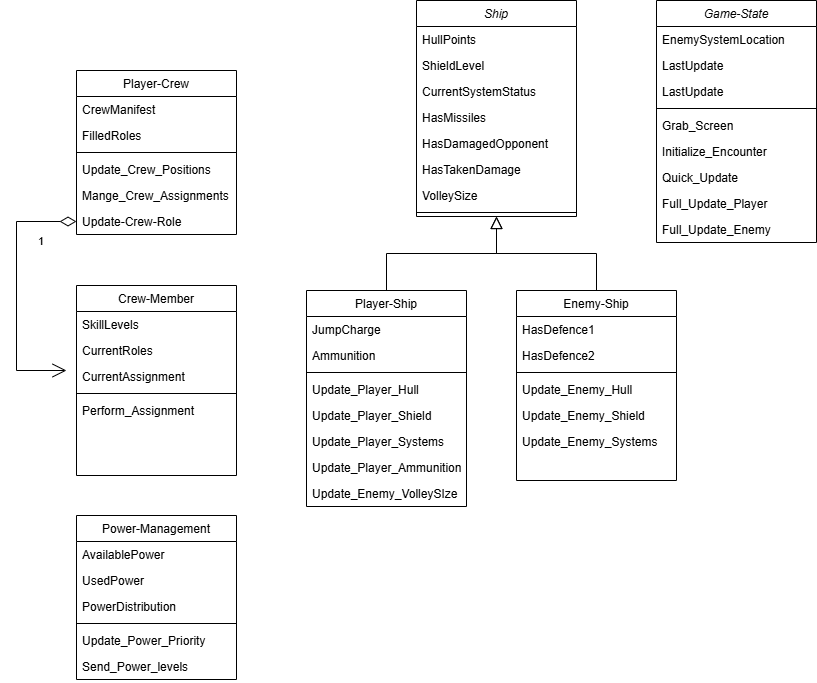

The diagram above was exported from draw.io. Its source (the exported page's mxGraphModel, read from the mxfile embedded in the PNG):
<mxGraphModel dx="1044" dy="626" grid="1" gridSize="10" guides="1" tooltips="1" connect="1" arrows="1" fold="1" page="1" pageScale="1" pageWidth="827" pageHeight="1169" math="0" shadow="0">
  <root>
    <mxCell id="WIyWlLk6GJQsqaUBKTNV-0" />
    <mxCell id="WIyWlLk6GJQsqaUBKTNV-1" parent="WIyWlLk6GJQsqaUBKTNV-0" />
    <mxCell id="zkfFHV4jXpPFQw0GAbJ--0" value="Ship" style="swimlane;fontStyle=2;align=center;verticalAlign=top;childLayout=stackLayout;horizontal=1;startSize=26;horizontalStack=0;resizeParent=1;resizeLast=0;collapsible=1;marginBottom=0;rounded=0;shadow=0;strokeWidth=1;" parent="WIyWlLk6GJQsqaUBKTNV-1" vertex="1">
      <mxGeometry x="420" y="50" width="160" height="216" as="geometry">
        <mxRectangle x="230" y="140" width="160" height="26" as="alternateBounds" />
      </mxGeometry>
    </mxCell>
    <mxCell id="zkfFHV4jXpPFQw0GAbJ--1" value="HullPoints" style="text;align=left;verticalAlign=top;spacingLeft=4;spacingRight=4;overflow=hidden;rotatable=0;points=[[0,0.5],[1,0.5]];portConstraint=eastwest;" parent="zkfFHV4jXpPFQw0GAbJ--0" vertex="1">
      <mxGeometry y="26" width="160" height="26" as="geometry" />
    </mxCell>
    <mxCell id="zkfFHV4jXpPFQw0GAbJ--2" value="ShieldLevel" style="text;align=left;verticalAlign=top;spacingLeft=4;spacingRight=4;overflow=hidden;rotatable=0;points=[[0,0.5],[1,0.5]];portConstraint=eastwest;rounded=0;shadow=0;html=0;" parent="zkfFHV4jXpPFQw0GAbJ--0" vertex="1">
      <mxGeometry y="52" width="160" height="26" as="geometry" />
    </mxCell>
    <mxCell id="FSgRBOS9d3lFzd_fj0s9-15" value="CurrentSystemStatus" style="text;align=left;verticalAlign=top;spacingLeft=4;spacingRight=4;overflow=hidden;rotatable=0;points=[[0,0.5],[1,0.5]];portConstraint=eastwest;rounded=0;shadow=0;html=0;" parent="zkfFHV4jXpPFQw0GAbJ--0" vertex="1">
      <mxGeometry y="78" width="160" height="26" as="geometry" />
    </mxCell>
    <mxCell id="FSgRBOS9d3lFzd_fj0s9-1" value="HasMissiles" style="text;align=left;verticalAlign=top;spacingLeft=4;spacingRight=4;overflow=hidden;rotatable=0;points=[[0,0.5],[1,0.5]];portConstraint=eastwest;rounded=0;shadow=0;html=0;" parent="zkfFHV4jXpPFQw0GAbJ--0" vertex="1">
      <mxGeometry y="104" width="160" height="26" as="geometry" />
    </mxCell>
    <mxCell id="FSgRBOS9d3lFzd_fj0s9-5" value="HasDamagedOpponent" style="text;align=left;verticalAlign=top;spacingLeft=4;spacingRight=4;overflow=hidden;rotatable=0;points=[[0,0.5],[1,0.5]];portConstraint=eastwest;rounded=0;shadow=0;html=0;" parent="zkfFHV4jXpPFQw0GAbJ--0" vertex="1">
      <mxGeometry y="130" width="160" height="26" as="geometry" />
    </mxCell>
    <mxCell id="FSgRBOS9d3lFzd_fj0s9-7" value="HasTakenDamage" style="text;align=left;verticalAlign=top;spacingLeft=4;spacingRight=4;overflow=hidden;rotatable=0;points=[[0,0.5],[1,0.5]];portConstraint=eastwest;rounded=0;shadow=0;html=0;" parent="zkfFHV4jXpPFQw0GAbJ--0" vertex="1">
      <mxGeometry y="156" width="160" height="26" as="geometry" />
    </mxCell>
    <mxCell id="FSgRBOS9d3lFzd_fj0s9-64" value="VolleySize" style="text;align=left;verticalAlign=top;spacingLeft=4;spacingRight=4;overflow=hidden;rotatable=0;points=[[0,0.5],[1,0.5]];portConstraint=eastwest;rounded=0;shadow=0;html=0;" parent="zkfFHV4jXpPFQw0GAbJ--0" vertex="1">
      <mxGeometry y="182" width="160" height="26" as="geometry" />
    </mxCell>
    <mxCell id="zkfFHV4jXpPFQw0GAbJ--4" value="" style="line;html=1;strokeWidth=1;align=left;verticalAlign=middle;spacingTop=-1;spacingLeft=3;spacingRight=3;rotatable=0;labelPosition=right;points=[];portConstraint=eastwest;" parent="zkfFHV4jXpPFQw0GAbJ--0" vertex="1">
      <mxGeometry y="208" width="160" height="8" as="geometry" />
    </mxCell>
    <mxCell id="zkfFHV4jXpPFQw0GAbJ--6" value="Player-Ship" style="swimlane;fontStyle=0;align=center;verticalAlign=top;childLayout=stackLayout;horizontal=1;startSize=26;horizontalStack=0;resizeParent=1;resizeLast=0;collapsible=1;marginBottom=0;rounded=0;shadow=0;strokeWidth=1;" parent="WIyWlLk6GJQsqaUBKTNV-1" vertex="1">
      <mxGeometry x="310" y="340" width="160" height="216" as="geometry">
        <mxRectangle x="130" y="380" width="160" height="26" as="alternateBounds" />
      </mxGeometry>
    </mxCell>
    <mxCell id="FSgRBOS9d3lFzd_fj0s9-45" value="JumpCharge" style="text;align=left;verticalAlign=top;spacingLeft=4;spacingRight=4;overflow=hidden;rotatable=0;points=[[0,0.5],[1,0.5]];portConstraint=eastwest;" parent="zkfFHV4jXpPFQw0GAbJ--6" vertex="1">
      <mxGeometry y="26" width="160" height="26" as="geometry" />
    </mxCell>
    <mxCell id="FSgRBOS9d3lFzd_fj0s9-65" value="Ammunition" style="text;align=left;verticalAlign=top;spacingLeft=4;spacingRight=4;overflow=hidden;rotatable=0;points=[[0,0.5],[1,0.5]];portConstraint=eastwest;" parent="zkfFHV4jXpPFQw0GAbJ--6" vertex="1">
      <mxGeometry y="52" width="160" height="26" as="geometry" />
    </mxCell>
    <mxCell id="zkfFHV4jXpPFQw0GAbJ--9" value="" style="line;html=1;strokeWidth=1;align=left;verticalAlign=middle;spacingTop=-1;spacingLeft=3;spacingRight=3;rotatable=0;labelPosition=right;points=[];portConstraint=eastwest;" parent="zkfFHV4jXpPFQw0GAbJ--6" vertex="1">
      <mxGeometry y="78" width="160" height="8" as="geometry" />
    </mxCell>
    <mxCell id="zkfFHV4jXpPFQw0GAbJ--11" value="Update_Player_Hull" style="text;align=left;verticalAlign=top;spacingLeft=4;spacingRight=4;overflow=hidden;rotatable=0;points=[[0,0.5],[1,0.5]];portConstraint=eastwest;" parent="zkfFHV4jXpPFQw0GAbJ--6" vertex="1">
      <mxGeometry y="86" width="160" height="26" as="geometry" />
    </mxCell>
    <mxCell id="FSgRBOS9d3lFzd_fj0s9-10" value="Update_Player_Shield" style="text;align=left;verticalAlign=top;spacingLeft=4;spacingRight=4;overflow=hidden;rotatable=0;points=[[0,0.5],[1,0.5]];portConstraint=eastwest;" parent="zkfFHV4jXpPFQw0GAbJ--6" vertex="1">
      <mxGeometry y="112" width="160" height="26" as="geometry" />
    </mxCell>
    <mxCell id="FSgRBOS9d3lFzd_fj0s9-11" value="Update_Player_Systems" style="text;align=left;verticalAlign=top;spacingLeft=4;spacingRight=4;overflow=hidden;rotatable=0;points=[[0,0.5],[1,0.5]];portConstraint=eastwest;" parent="zkfFHV4jXpPFQw0GAbJ--6" vertex="1">
      <mxGeometry y="138" width="160" height="26" as="geometry" />
    </mxCell>
    <mxCell id="FSgRBOS9d3lFzd_fj0s9-66" value="Update_Player_Ammunition" style="text;align=left;verticalAlign=top;spacingLeft=4;spacingRight=4;overflow=hidden;rotatable=0;points=[[0,0.5],[1,0.5]];portConstraint=eastwest;" parent="zkfFHV4jXpPFQw0GAbJ--6" vertex="1">
      <mxGeometry y="164" width="160" height="26" as="geometry" />
    </mxCell>
    <mxCell id="FSgRBOS9d3lFzd_fj0s9-69" value="Update_Enemy_VolleySIze" style="text;align=left;verticalAlign=top;spacingLeft=4;spacingRight=4;overflow=hidden;rotatable=0;points=[[0,0.5],[1,0.5]];portConstraint=eastwest;" parent="zkfFHV4jXpPFQw0GAbJ--6" vertex="1">
      <mxGeometry y="190" width="160" height="26" as="geometry" />
    </mxCell>
    <mxCell id="zkfFHV4jXpPFQw0GAbJ--12" value="" style="endArrow=block;endSize=10;endFill=0;shadow=0;strokeWidth=1;rounded=0;curved=0;edgeStyle=elbowEdgeStyle;elbow=vertical;" parent="WIyWlLk6GJQsqaUBKTNV-1" source="zkfFHV4jXpPFQw0GAbJ--6" target="zkfFHV4jXpPFQw0GAbJ--0" edge="1">
      <mxGeometry width="160" relative="1" as="geometry">
        <mxPoint x="390" y="183" as="sourcePoint" />
        <mxPoint x="390" y="183" as="targetPoint" />
      </mxGeometry>
    </mxCell>
    <mxCell id="zkfFHV4jXpPFQw0GAbJ--13" value="Enemy-Ship" style="swimlane;fontStyle=0;align=center;verticalAlign=top;childLayout=stackLayout;horizontal=1;startSize=26;horizontalStack=0;resizeParent=1;resizeLast=0;collapsible=1;marginBottom=0;rounded=0;shadow=0;strokeWidth=1;" parent="WIyWlLk6GJQsqaUBKTNV-1" vertex="1">
      <mxGeometry x="520" y="340" width="160" height="190" as="geometry">
        <mxRectangle x="340" y="380" width="170" height="26" as="alternateBounds" />
      </mxGeometry>
    </mxCell>
    <mxCell id="FSgRBOS9d3lFzd_fj0s9-2" value="HasDefence1" style="text;align=left;verticalAlign=top;spacingLeft=4;spacingRight=4;overflow=hidden;rotatable=0;points=[[0,0.5],[1,0.5]];portConstraint=eastwest;rounded=0;shadow=0;html=0;" parent="zkfFHV4jXpPFQw0GAbJ--13" vertex="1">
      <mxGeometry y="26" width="160" height="26" as="geometry" />
    </mxCell>
    <mxCell id="FSgRBOS9d3lFzd_fj0s9-3" value="HasDefence2" style="text;align=left;verticalAlign=top;spacingLeft=4;spacingRight=4;overflow=hidden;rotatable=0;points=[[0,0.5],[1,0.5]];portConstraint=eastwest;rounded=0;shadow=0;html=0;" parent="zkfFHV4jXpPFQw0GAbJ--13" vertex="1">
      <mxGeometry y="52" width="160" height="26" as="geometry" />
    </mxCell>
    <mxCell id="zkfFHV4jXpPFQw0GAbJ--15" value="" style="line;html=1;strokeWidth=1;align=left;verticalAlign=middle;spacingTop=-1;spacingLeft=3;spacingRight=3;rotatable=0;labelPosition=right;points=[];portConstraint=eastwest;" parent="zkfFHV4jXpPFQw0GAbJ--13" vertex="1">
      <mxGeometry y="78" width="160" height="8" as="geometry" />
    </mxCell>
    <mxCell id="FSgRBOS9d3lFzd_fj0s9-6" value="Update_Enemy_Hull" style="text;align=left;verticalAlign=top;spacingLeft=4;spacingRight=4;overflow=hidden;rotatable=0;points=[[0,0.5],[1,0.5]];portConstraint=eastwest;rounded=0;shadow=0;html=0;" parent="zkfFHV4jXpPFQw0GAbJ--13" vertex="1">
      <mxGeometry y="86" width="160" height="26" as="geometry" />
    </mxCell>
    <mxCell id="FSgRBOS9d3lFzd_fj0s9-4" value="Update_Enemy_Shield" style="text;align=left;verticalAlign=top;spacingLeft=4;spacingRight=4;overflow=hidden;rotatable=0;points=[[0,0.5],[1,0.5]];portConstraint=eastwest;rounded=0;shadow=0;html=0;" parent="zkfFHV4jXpPFQw0GAbJ--13" vertex="1">
      <mxGeometry y="112" width="160" height="26" as="geometry" />
    </mxCell>
    <mxCell id="FSgRBOS9d3lFzd_fj0s9-68" value="Update_Enemy_Systems" style="text;align=left;verticalAlign=top;spacingLeft=4;spacingRight=4;overflow=hidden;rotatable=0;points=[[0,0.5],[1,0.5]];portConstraint=eastwest;rounded=0;shadow=0;html=0;" parent="zkfFHV4jXpPFQw0GAbJ--13" vertex="1">
      <mxGeometry y="138" width="160" height="26" as="geometry" />
    </mxCell>
    <mxCell id="zkfFHV4jXpPFQw0GAbJ--16" value="" style="endArrow=block;endSize=10;endFill=0;shadow=0;strokeWidth=1;rounded=0;curved=0;edgeStyle=elbowEdgeStyle;elbow=vertical;" parent="WIyWlLk6GJQsqaUBKTNV-1" source="zkfFHV4jXpPFQw0GAbJ--13" target="zkfFHV4jXpPFQw0GAbJ--0" edge="1">
      <mxGeometry width="160" relative="1" as="geometry">
        <mxPoint x="400" y="353" as="sourcePoint" />
        <mxPoint x="500" y="251" as="targetPoint" />
      </mxGeometry>
    </mxCell>
    <mxCell id="FSgRBOS9d3lFzd_fj0s9-16" value="Crew-Member" style="swimlane;fontStyle=0;align=center;verticalAlign=top;childLayout=stackLayout;horizontal=1;startSize=26;horizontalStack=0;resizeParent=1;resizeLast=0;collapsible=1;marginBottom=0;rounded=0;shadow=0;strokeWidth=1;" parent="WIyWlLk6GJQsqaUBKTNV-1" vertex="1">
      <mxGeometry x="80" y="335" width="160" height="190" as="geometry">
        <mxRectangle x="130" y="380" width="160" height="26" as="alternateBounds" />
      </mxGeometry>
    </mxCell>
    <mxCell id="FSgRBOS9d3lFzd_fj0s9-17" value="SkillLevels" style="text;align=left;verticalAlign=top;spacingLeft=4;spacingRight=4;overflow=hidden;rotatable=0;points=[[0,0.5],[1,0.5]];portConstraint=eastwest;" parent="FSgRBOS9d3lFzd_fj0s9-16" vertex="1">
      <mxGeometry y="26" width="160" height="26" as="geometry" />
    </mxCell>
    <mxCell id="FSgRBOS9d3lFzd_fj0s9-34" value="CurrentRoles" style="text;align=left;verticalAlign=top;spacingLeft=4;spacingRight=4;overflow=hidden;rotatable=0;points=[[0,0.5],[1,0.5]];portConstraint=eastwest;" parent="FSgRBOS9d3lFzd_fj0s9-16" vertex="1">
      <mxGeometry y="52" width="160" height="26" as="geometry" />
    </mxCell>
    <mxCell id="FSgRBOS9d3lFzd_fj0s9-18" value="CurrentAssignment" style="text;align=left;verticalAlign=top;spacingLeft=4;spacingRight=4;overflow=hidden;rotatable=0;points=[[0,0.5],[1,0.5]];portConstraint=eastwest;" parent="FSgRBOS9d3lFzd_fj0s9-16" vertex="1">
      <mxGeometry y="78" width="160" height="26" as="geometry" />
    </mxCell>
    <mxCell id="FSgRBOS9d3lFzd_fj0s9-19" value="" style="line;html=1;strokeWidth=1;align=left;verticalAlign=middle;spacingTop=-1;spacingLeft=3;spacingRight=3;rotatable=0;labelPosition=right;points=[];portConstraint=eastwest;" parent="FSgRBOS9d3lFzd_fj0s9-16" vertex="1">
      <mxGeometry y="104" width="160" height="8" as="geometry" />
    </mxCell>
    <mxCell id="FSgRBOS9d3lFzd_fj0s9-21" value="Perform_Assignment" style="text;align=left;verticalAlign=top;spacingLeft=4;spacingRight=4;overflow=hidden;rotatable=0;points=[[0,0.5],[1,0.5]];portConstraint=eastwest;" parent="FSgRBOS9d3lFzd_fj0s9-16" vertex="1">
      <mxGeometry y="112" width="160" height="26" as="geometry" />
    </mxCell>
    <mxCell id="FSgRBOS9d3lFzd_fj0s9-25" value="1" style="endArrow=open;html=1;endSize=12;startArrow=diamondThin;startSize=14;startFill=0;edgeStyle=orthogonalEdgeStyle;align=left;verticalAlign=bottom;rounded=0;exitX=0;exitY=0.5;exitDx=0;exitDy=0;" parent="WIyWlLk6GJQsqaUBKTNV-1" source="FSgRBOS9d3lFzd_fj0s9-32" edge="1">
      <mxGeometry x="-0.3127" y="20" relative="1" as="geometry">
        <mxPoint x="240" y="260" as="sourcePoint" />
        <mxPoint x="70" y="420" as="targetPoint" />
        <Array as="points">
          <mxPoint x="20" y="271" />
          <mxPoint x="20" y="420" />
        </Array>
        <mxPoint as="offset" />
      </mxGeometry>
    </mxCell>
    <mxCell id="FSgRBOS9d3lFzd_fj0s9-26" value="Player-Crew" style="swimlane;fontStyle=0;align=center;verticalAlign=top;childLayout=stackLayout;horizontal=1;startSize=26;horizontalStack=0;resizeParent=1;resizeLast=0;collapsible=1;marginBottom=0;rounded=0;shadow=0;strokeWidth=1;" parent="WIyWlLk6GJQsqaUBKTNV-1" vertex="1">
      <mxGeometry x="80" y="120" width="160" height="164" as="geometry">
        <mxRectangle x="130" y="380" width="160" height="26" as="alternateBounds" />
      </mxGeometry>
    </mxCell>
    <mxCell id="FSgRBOS9d3lFzd_fj0s9-27" value="CrewManifest" style="text;align=left;verticalAlign=top;spacingLeft=4;spacingRight=4;overflow=hidden;rotatable=0;points=[[0,0.5],[1,0.5]];portConstraint=eastwest;" parent="FSgRBOS9d3lFzd_fj0s9-26" vertex="1">
      <mxGeometry y="26" width="160" height="26" as="geometry" />
    </mxCell>
    <mxCell id="FSgRBOS9d3lFzd_fj0s9-28" value="FilledRoles" style="text;align=left;verticalAlign=top;spacingLeft=4;spacingRight=4;overflow=hidden;rotatable=0;points=[[0,0.5],[1,0.5]];portConstraint=eastwest;" parent="FSgRBOS9d3lFzd_fj0s9-26" vertex="1">
      <mxGeometry y="52" width="160" height="26" as="geometry" />
    </mxCell>
    <mxCell id="FSgRBOS9d3lFzd_fj0s9-29" value="" style="line;html=1;strokeWidth=1;align=left;verticalAlign=middle;spacingTop=-1;spacingLeft=3;spacingRight=3;rotatable=0;labelPosition=right;points=[];portConstraint=eastwest;" parent="FSgRBOS9d3lFzd_fj0s9-26" vertex="1">
      <mxGeometry y="78" width="160" height="8" as="geometry" />
    </mxCell>
    <mxCell id="FSgRBOS9d3lFzd_fj0s9-30" value="Update_Crew_Positions" style="text;align=left;verticalAlign=top;spacingLeft=4;spacingRight=4;overflow=hidden;rotatable=0;points=[[0,0.5],[1,0.5]];portConstraint=eastwest;" parent="FSgRBOS9d3lFzd_fj0s9-26" vertex="1">
      <mxGeometry y="86" width="160" height="26" as="geometry" />
    </mxCell>
    <mxCell id="FSgRBOS9d3lFzd_fj0s9-31" value="Mange_Crew_Assignments" style="text;align=left;verticalAlign=top;spacingLeft=4;spacingRight=4;overflow=hidden;rotatable=0;points=[[0,0.5],[1,0.5]];portConstraint=eastwest;" parent="FSgRBOS9d3lFzd_fj0s9-26" vertex="1">
      <mxGeometry y="112" width="160" height="26" as="geometry" />
    </mxCell>
    <mxCell id="FSgRBOS9d3lFzd_fj0s9-32" value="Update-Crew-Role" style="text;align=left;verticalAlign=top;spacingLeft=4;spacingRight=4;overflow=hidden;rotatable=0;points=[[0,0.5],[1,0.5]];portConstraint=eastwest;" parent="FSgRBOS9d3lFzd_fj0s9-26" vertex="1">
      <mxGeometry y="138" width="160" height="26" as="geometry" />
    </mxCell>
    <mxCell id="FSgRBOS9d3lFzd_fj0s9-38" value="Power-Management" style="swimlane;fontStyle=0;align=center;verticalAlign=top;childLayout=stackLayout;horizontal=1;startSize=26;horizontalStack=0;resizeParent=1;resizeLast=0;collapsible=1;marginBottom=0;rounded=0;shadow=0;strokeWidth=1;" parent="WIyWlLk6GJQsqaUBKTNV-1" vertex="1">
      <mxGeometry x="80" y="565" width="160" height="164" as="geometry">
        <mxRectangle x="340" y="380" width="170" height="26" as="alternateBounds" />
      </mxGeometry>
    </mxCell>
    <mxCell id="FSgRBOS9d3lFzd_fj0s9-39" value="AvailablePower" style="text;align=left;verticalAlign=top;spacingLeft=4;spacingRight=4;overflow=hidden;rotatable=0;points=[[0,0.5],[1,0.5]];portConstraint=eastwest;rounded=0;shadow=0;html=0;" parent="FSgRBOS9d3lFzd_fj0s9-38" vertex="1">
      <mxGeometry y="26" width="160" height="26" as="geometry" />
    </mxCell>
    <mxCell id="FSgRBOS9d3lFzd_fj0s9-40" value="UsedPower" style="text;align=left;verticalAlign=top;spacingLeft=4;spacingRight=4;overflow=hidden;rotatable=0;points=[[0,0.5],[1,0.5]];portConstraint=eastwest;rounded=0;shadow=0;html=0;" parent="FSgRBOS9d3lFzd_fj0s9-38" vertex="1">
      <mxGeometry y="52" width="160" height="26" as="geometry" />
    </mxCell>
    <mxCell id="FSgRBOS9d3lFzd_fj0s9-44" value="PowerDistribution" style="text;align=left;verticalAlign=top;spacingLeft=4;spacingRight=4;overflow=hidden;rotatable=0;points=[[0,0.5],[1,0.5]];portConstraint=eastwest;rounded=0;shadow=0;html=0;" parent="FSgRBOS9d3lFzd_fj0s9-38" vertex="1">
      <mxGeometry y="78" width="160" height="26" as="geometry" />
    </mxCell>
    <mxCell id="FSgRBOS9d3lFzd_fj0s9-41" value="" style="line;html=1;strokeWidth=1;align=left;verticalAlign=middle;spacingTop=-1;spacingLeft=3;spacingRight=3;rotatable=0;labelPosition=right;points=[];portConstraint=eastwest;" parent="FSgRBOS9d3lFzd_fj0s9-38" vertex="1">
      <mxGeometry y="104" width="160" height="8" as="geometry" />
    </mxCell>
    <mxCell id="FSgRBOS9d3lFzd_fj0s9-42" value="Update_Power_Priority" style="text;align=left;verticalAlign=top;spacingLeft=4;spacingRight=4;overflow=hidden;rotatable=0;points=[[0,0.5],[1,0.5]];portConstraint=eastwest;rounded=0;shadow=0;html=0;" parent="FSgRBOS9d3lFzd_fj0s9-38" vertex="1">
      <mxGeometry y="112" width="160" height="26" as="geometry" />
    </mxCell>
    <mxCell id="FSgRBOS9d3lFzd_fj0s9-43" value="Send_Power_levels" style="text;align=left;verticalAlign=top;spacingLeft=4;spacingRight=4;overflow=hidden;rotatable=0;points=[[0,0.5],[1,0.5]];portConstraint=eastwest;rounded=0;shadow=0;html=0;" parent="FSgRBOS9d3lFzd_fj0s9-38" vertex="1">
      <mxGeometry y="138" width="160" height="26" as="geometry" />
    </mxCell>
    <mxCell id="FSgRBOS9d3lFzd_fj0s9-46" value="Game-State" style="swimlane;fontStyle=2;align=center;verticalAlign=top;childLayout=stackLayout;horizontal=1;startSize=26;horizontalStack=0;resizeParent=1;resizeLast=0;collapsible=1;marginBottom=0;rounded=0;shadow=0;strokeWidth=1;" parent="WIyWlLk6GJQsqaUBKTNV-1" vertex="1">
      <mxGeometry x="660" y="50" width="160" height="242" as="geometry">
        <mxRectangle x="230" y="140" width="160" height="26" as="alternateBounds" />
      </mxGeometry>
    </mxCell>
    <mxCell id="FSgRBOS9d3lFzd_fj0s9-54" value="EnemySystemLocation" style="text;align=left;verticalAlign=top;spacingLeft=4;spacingRight=4;overflow=hidden;rotatable=0;points=[[0,0.5],[1,0.5]];portConstraint=eastwest;" parent="FSgRBOS9d3lFzd_fj0s9-46" vertex="1">
      <mxGeometry y="26" width="160" height="26" as="geometry" />
    </mxCell>
    <mxCell id="FSgRBOS9d3lFzd_fj0s9-47" value="LastUpdate" style="text;align=left;verticalAlign=top;spacingLeft=4;spacingRight=4;overflow=hidden;rotatable=0;points=[[0,0.5],[1,0.5]];portConstraint=eastwest;" parent="FSgRBOS9d3lFzd_fj0s9-46" vertex="1">
      <mxGeometry y="52" width="160" height="26" as="geometry" />
    </mxCell>
    <mxCell id="FSgRBOS9d3lFzd_fj0s9-60" value="LastUpdate" style="text;align=left;verticalAlign=top;spacingLeft=4;spacingRight=4;overflow=hidden;rotatable=0;points=[[0,0.5],[1,0.5]];portConstraint=eastwest;" parent="FSgRBOS9d3lFzd_fj0s9-46" vertex="1">
      <mxGeometry y="78" width="160" height="26" as="geometry" />
    </mxCell>
    <mxCell id="FSgRBOS9d3lFzd_fj0s9-53" value="" style="line;html=1;strokeWidth=1;align=left;verticalAlign=middle;spacingTop=-1;spacingLeft=3;spacingRight=3;rotatable=0;labelPosition=right;points=[];portConstraint=eastwest;" parent="FSgRBOS9d3lFzd_fj0s9-46" vertex="1">
      <mxGeometry y="104" width="160" height="8" as="geometry" />
    </mxCell>
    <mxCell id="FSgRBOS9d3lFzd_fj0s9-59" value="Grab_Screen" style="text;align=left;verticalAlign=top;spacingLeft=4;spacingRight=4;overflow=hidden;rotatable=0;points=[[0,0.5],[1,0.5]];portConstraint=eastwest;" parent="FSgRBOS9d3lFzd_fj0s9-46" vertex="1">
      <mxGeometry y="112" width="160" height="26" as="geometry" />
    </mxCell>
    <mxCell id="FSgRBOS9d3lFzd_fj0s9-57" value="Initialize_Encounter" style="text;align=left;verticalAlign=top;spacingLeft=4;spacingRight=4;overflow=hidden;rotatable=0;points=[[0,0.5],[1,0.5]];portConstraint=eastwest;" parent="FSgRBOS9d3lFzd_fj0s9-46" vertex="1">
      <mxGeometry y="138" width="160" height="26" as="geometry" />
    </mxCell>
    <mxCell id="FSgRBOS9d3lFzd_fj0s9-55" value="Quick_Update" style="text;align=left;verticalAlign=top;spacingLeft=4;spacingRight=4;overflow=hidden;rotatable=0;points=[[0,0.5],[1,0.5]];portConstraint=eastwest;" parent="FSgRBOS9d3lFzd_fj0s9-46" vertex="1">
      <mxGeometry y="164" width="160" height="26" as="geometry" />
    </mxCell>
    <mxCell id="FSgRBOS9d3lFzd_fj0s9-56" value="Full_Update_Player" style="text;align=left;verticalAlign=top;spacingLeft=4;spacingRight=4;overflow=hidden;rotatable=0;points=[[0,0.5],[1,0.5]];portConstraint=eastwest;" parent="FSgRBOS9d3lFzd_fj0s9-46" vertex="1">
      <mxGeometry y="190" width="160" height="26" as="geometry" />
    </mxCell>
    <mxCell id="FSgRBOS9d3lFzd_fj0s9-61" value="Full_Update_Enemy" style="text;align=left;verticalAlign=top;spacingLeft=4;spacingRight=4;overflow=hidden;rotatable=0;points=[[0,0.5],[1,0.5]];portConstraint=eastwest;" parent="FSgRBOS9d3lFzd_fj0s9-46" vertex="1">
      <mxGeometry y="216" width="160" height="26" as="geometry" />
    </mxCell>
  </root>
</mxGraphModel>